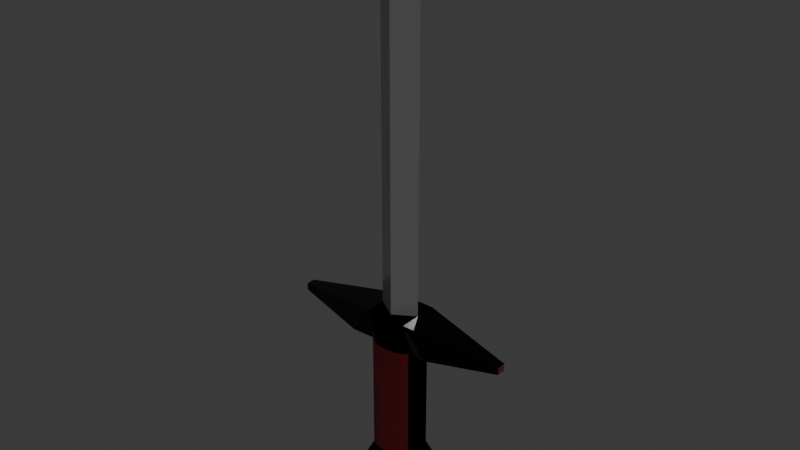 # Source: sword.blend  (saved by Blender 4.0.36; exported with 4.5.12 LTS)
import bpy
from mathutils import Matrix  # noqa: F401  (used for matrix-valued properties, if any)

bpy.ops.wm.read_factory_settings(use_empty=True)
scene = bpy.context.scene
scene.name = 'Scene'

# ---- materials (node trees are filled in below, after node groups)
mat_koja = bpy.data.materials.new('koja')
mat_koja.use_transparent_shadow = False
mat_stall = bpy.data.materials.new('stall')
mat_stall.use_transparent_shadow = False
mat_hren = bpy.data.materials.new('hren')
mat_hren.use_transparent_shadow = False
mat_niz = bpy.data.materials.new('niz')
mat_niz.use_transparent_shadow = False

# ---- material node trees
mat_koja.use_nodes = True; mat_koja.node_tree.nodes.clear()
_N = mat_koja.node_tree.nodes; _L = mat_koja.node_tree.links
n0 = _N.new('ShaderNodeBsdfPrincipled'); n0.name = 'Принципиальный BSDF'; n0.location = (10, 300)
n0.inputs[0].default_value = (0.08256, 0.0, 0.001955, 1.0)
n0.inputs[2].default_value = 1.0
n0.inputs[3].default_value = 1.45
n1 = _N.new('ShaderNodeOutputMaterial'); n1.name = 'Вывод материала'; n1.location = (300, 300)
_L.new(n0.outputs[0], n1.inputs[0])
n1.is_active_output = True
mat_stall.use_nodes = True; mat_stall.node_tree.nodes.clear()
_N = mat_stall.node_tree.nodes; _L = mat_stall.node_tree.links
n0 = _N.new('ShaderNodeBsdfPrincipled'); n0.name = 'Принципиальный BSDF'; n0.location = (10, 300)
n0.inputs[0].default_value = (0.1563, 0.1563, 0.1563, 1.0)
n0.inputs[1].default_value = 0.4882
n0.inputs[2].default_value = 0.1339
n0.inputs[3].default_value = 1.45
n1 = _N.new('ShaderNodeOutputMaterial'); n1.name = 'Вывод материала'; n1.location = (300, 300)
_L.new(n0.outputs[0], n1.inputs[0])
n1.is_active_output = True
mat_hren.use_nodes = True; mat_hren.node_tree.nodes.clear()
_N = mat_hren.node_tree.nodes; _L = mat_hren.node_tree.links
n0 = _N.new('ShaderNodeBsdfPrincipled'); n0.name = 'Принципиальный BSDF'; n0.location = (10, 300)
n0.inputs[0].default_value = (0.0, 0.0, 0.0, 1.0)
n0.inputs[1].default_value = 0.5118
n0.inputs[2].default_value = 0.1102
n0.inputs[3].default_value = 1.45
n1 = _N.new('ShaderNodeOutputMaterial'); n1.name = 'Вывод материала'; n1.location = (300, 300)
_L.new(n0.outputs[0], n1.inputs[0])
n1.is_active_output = True
mat_niz.use_nodes = True; mat_niz.node_tree.nodes.clear()
_N = mat_niz.node_tree.nodes; _L = mat_niz.node_tree.links
n0 = _N.new('ShaderNodeBsdfPrincipled'); n0.name = 'Принципиальный BSDF'; n0.location = (10, 300)
n0.inputs[0].default_value = (0.0, 0.0, 0.0, 1.0)
n0.inputs[1].default_value = 1.0
n0.inputs[2].default_value = 0.0
n0.inputs[3].default_value = 1.45
n1 = _N.new('ShaderNodeOutputMaterial'); n1.name = 'Вывод материала'; n1.location = (300, 300)
_L.new(n0.outputs[0], n1.inputs[0])
n1.is_active_output = True

# ---- world
world_world = bpy.data.worlds.new('World'); scene.world = world_world
world_world.use_nodes = True; world_world.node_tree.nodes.clear()
_N = world_world.node_tree.nodes; _L = world_world.node_tree.links
n0 = _N.new('ShaderNodeOutputWorld'); n0.name = 'World Output'; n0.location = (300, 300)
n1 = _N.new('ShaderNodeBackground'); n1.name = 'Background'; n1.location = (10, 300)
n1.inputs[0].default_value = (0.05088, 0.05088, 0.05088, 1.0)
_L.new(n1.outputs[0], n0.inputs[0])
n0.is_active_output = True
world_world.color = (0.05088, 0.05088, 0.05088)
world_world.use_sun_shadow = False
world_world.sun_shadow_jitter_overblur = 0.0

# ---- meshes
me_x = bpy.data.meshes.new('Куб')
me_x.from_pydata([(-1.0, -1.0, 1.573), (-1.0, 1.0, 1.573), (1.0, 1.0, 1.573), (1.0, -1.0, 1.573), (5.433, 0.2134, 1.225), (5.433, -0.2134, 1.225), (5.433, 0.2134, 1.348), (5.433, -0.2134, 1.348), (-1.0, 0.64, -1.0), (-1.0, 0.64, 1.0), (1.0, 0.64, -1.0), (1.0, 0.64, 1.0), (-1.0, 0.64, 1.573), (1.0, 0.007842, 1.573), (5.433, 0.1366, 1.225), (5.433, 0.1366, 1.348), (-1.0, -0.6245, -1.0), (1.0, -0.6245, 1.0), (1.0, 0.007659, 1.573), (5.433, -0.1333, 1.225), (5.433, -0.1333, 1.348), (-1.0, -0.6245, 1.0), (1.0, -0.6245, -1.0), (-1.0, -0.6245, 1.573), (0.0, 1.0, -1.0), (0.0, 1.0, 1.0), (0.0, -1.0, -1.0), (0.0, -1.0, 1.0), (0.0, 1.0, 1.573), (0.0, -1.0, 1.573), (0.0, 0.64, 1.573), (0.0, 0.64, -1.0), (0.0, -0.6245, 1.573), (0.0, -0.6245, -1.0), (0.0, 0.64, 7.382), (1.0, 0.007842, 7.382), (1.0, 0.007659, 7.382), (0.0, -0.6245, 7.382), (0.0, 0.1296, 7.701), (0.1005, 0.007768, 7.701), (0.1005, 0.007733, 7.701), (0.0, -0.1141, 7.701), (0.0, 0.01077, 7.776), (0.002549, 0.007751, 7.776), (0.002549, 0.00775, 7.776), (0.0, 0.004727, 7.776), (0.0, -1.0, -1.0), (-1.0, -0.6245, -1.0), (-0.3827, -0.9714, -1.0), (-0.7071, -0.89, -1.0), (-0.9239, -0.7682, -1.0), (-1.0, -0.6245, 1.0), (0.0, -1.0, 1.0), (-1.0, -1.0, 1.573), (-0.9239, -0.7682, 1.0), (-0.7071, -0.89, 1.0), (-0.3827, -0.9714, 1.0), (-1.0, 0.64, -1.0), (0.0, 1.0, -1.0), (-0.9239, 0.7778, -1.0), (-0.7071, 0.8946, -1.0), (-0.3827, 0.9726, -1.0), (0.0, 1.0, 1.0), (-1.0, 0.64, 1.0), (-1.0, 1.0, 1.573), (-0.3827, 0.9726, 1.0), (-0.7071, 0.8946, 1.0), (-0.9239, 0.7778, 1.0), (1.0, -0.6245, -1.0), (0.0, -1.0, -1.0), (0.9239, -0.7682, -1.0), (0.7071, -0.89, -1.0), (0.3827, -0.9714, -1.0), (0.0, -1.0, 1.0), (1.0, -0.6245, 1.0), (2.002, -0.8222, 1.051), (1.0, -1.0, 1.573), (0.3827, -0.9714, 1.0), (0.7071, -0.89, 1.0), (0.9239, -0.7682, 1.0), (0.0, 1.0, -1.0), (1.0, 0.64, -1.0), (0.3827, 0.9726, -1.0), (0.7071, 0.8946, -1.0), (0.9239, 0.7778, -1.0), (1.0, 0.64, 1.0), (0.0, 1.0, 1.0), (1.0, 1.0, 1.573), (2.002, 0.8222, 1.051), (0.9239, 0.7778, 1.0), (0.7071, 0.8946, 1.0), (0.3827, 0.9726, 1.0), (1.278, -0.8023, -1.216), (1.278, 0.82, -1.216), (-0.004766, 0.82, -1.216), (-0.004766, -0.8023, -1.216), (-0.004766, 1.282, -1.216), (-0.004766, -1.284, -1.216), (1.278, 0.82, -1.216), (1.181, 0.9967, -1.216), (0.9024, 1.147, -1.216), (0.4862, 1.247, -1.216), (-0.004766, 1.282, -1.216), (-0.004766, -1.284, -1.216), (0.4862, -1.247, -1.216), (0.9024, -1.143, -1.216), (1.181, -0.9866, -1.216), (1.278, -0.8023, -1.216), (0.4887, -0.301, -1.692), (0.4887, 0.3125, -1.692), (0.003506, 0.3125, -1.692), (0.003506, -0.301, -1.692), (0.003506, 0.4872, -1.692), (0.003506, -0.4832, -1.692), (0.4887, 0.3125, -1.692), (0.4518, 0.3794, -1.692), (0.3466, 0.4361, -1.692), (0.1892, 0.4739, -1.692), (0.003506, 0.4872, -1.692), (0.003506, -0.4832, -1.692), (0.1892, -0.4694, -1.692), (0.3466, -0.4299, -1.692), (0.4518, -0.3708, -1.692), (0.4887, -0.301, -1.692), (1.0, -1.0, 1.573), (1.0, 1.0, 1.573), (-1.0, 1.0, 1.573), (-1.0, -1.0, 1.573), (-5.433, 0.2134, 1.225), (-5.433, -0.2134, 1.225), (-5.433, 0.2134, 1.348), (-5.433, -0.2134, 1.348), (1.0, 0.64, -1.0), (1.0, 0.64, 1.0), (-1.0, 0.64, -1.0), (-1.0, 0.64, 1.0), (1.0, 0.64, 1.573), (-1.0, 0.007842, 1.573), (-5.433, 0.1366, 1.225), (-5.433, 0.1366, 1.348), (1.0, -0.6245, -1.0), (-1.0, -0.6245, 1.0), (-1.0, 0.007659, 1.573), (-5.433, -0.1333, 1.225), (-5.433, -0.1333, 1.348), (1.0, -0.6245, 1.0), (-1.0, -0.6245, -1.0), (1.0, -0.6245, 1.573), (-1.0, 0.007842, 7.382), (-1.0, 0.007659, 7.382), (-0.1005, 0.007768, 7.701), (-0.1005, 0.007733, 7.701), (-0.002549, 0.007751, 7.776), (-0.002549, 0.00775, 7.776), (1.0, -0.6245, -1.0), (0.3827, -0.9714, -1.0), (0.7071, -0.89, -1.0), (0.9239, -0.7682, -1.0), (1.0, -0.6245, 1.0), (1.0, -1.0, 1.573), (0.9239, -0.7682, 1.0), (0.7071, -0.89, 1.0), (0.3827, -0.9714, 1.0), (1.0, 0.64, -1.0), (0.9239, 0.7778, -1.0), (0.7071, 0.8946, -1.0), (0.3827, 0.9726, -1.0), (1.0, 0.64, 1.0), (1.0, 1.0, 1.573), (0.3827, 0.9726, 1.0), (0.7071, 0.8946, 1.0), (0.9239, 0.7778, 1.0), (-1.0, -0.6245, -1.0), (-0.9239, -0.7682, -1.0), (-0.7071, -0.89, -1.0), (-0.3827, -0.9714, -1.0), (-1.0, -0.6245, 1.0), (-2.002, -0.8222, 1.051), (-1.0, -1.0, 1.573), (-0.3827, -0.9714, 1.0), (-0.7071, -0.89, 1.0), (-0.9239, -0.7682, 1.0), (-1.0, 0.64, -1.0), (-0.3827, 0.9726, -1.0), (-0.7071, 0.8946, -1.0), (-0.9239, 0.7778, -1.0), (-1.0, 0.64, 1.0), (-1.0, 1.0, 1.573), (-2.002, 0.8222, 1.051), (-0.9239, 0.7778, 1.0), (-0.7071, 0.8946, 1.0), (-0.3827, 0.9726, 1.0), (-1.278, -0.8023, -1.216), (-1.278, 0.82, -1.216), (0.004766, 0.82, -1.216), (0.004766, -0.8023, -1.216), (0.004766, 1.282, -1.216), (0.004766, -1.284, -1.216), (-1.278, 0.82, -1.216), (-1.181, 0.9967, -1.216), (-0.9024, 1.147, -1.216), (-0.4862, 1.247, -1.216), (0.004766, 1.282, -1.216), (0.004766, -1.284, -1.216), (-0.4862, -1.247, -1.216), (-0.9024, -1.143, -1.216), (-1.181, -0.9866, -1.216), (-1.278, -0.8023, -1.216), (-0.4887, -0.301, -1.692), (-0.4887, 0.3125, -1.692), (-0.003506, 0.3125, -1.692), (-0.003506, -0.301, -1.692), (-0.003506, 0.4872, -1.692), (-0.003506, -0.4832, -1.692), (-0.4887, 0.3125, -1.692), (-0.4518, 0.3794, -1.692), (-0.3466, 0.4361, -1.692), (-0.1892, 0.4739, -1.692), (-0.003506, 0.4872, -1.692), (-0.003506, -0.4832, -1.692), (-0.1892, -0.4694, -1.692), (-0.3466, -0.4299, -1.692), (-0.4518, -0.3708, -1.692), (-0.4887, -0.301, -1.692)], [], [(64, 63, 9, 12, 1), (87, 86, 25, 28, 2), (75, 74, 17, 19, 5), (53, 52, 27, 29, 0), (22, 17, 74, 68), (32, 23, 0, 29), (58, 62, 25, 24), (3, 76, 75, 5, 7), (69, 73, 27, 26), (14, 4, 6, 15), (81, 85, 11, 10), (11, 85, 88, 4, 14), (18, 3, 7, 20), (2, 13, 15, 6), (19, 14, 15, 20), (25, 62, 64, 1, 28), (28, 1, 12, 30), (17, 11, 14, 19), (24, 25, 86, 80), (82, 83, 100, 101), (16, 21, 9, 8), (26, 27, 52, 46), (27, 73, 76, 3, 29), (5, 19, 20, 7), (13, 18, 20, 15), (9, 21, 23, 12), (30, 12, 23, 32), (33, 31, 94, 95), (10, 11, 17, 22), (8, 31, 33, 16), (13, 30, 34, 35), (8, 9, 63, 57), (2, 28, 30, 13), (88, 87, 2, 6, 4), (21, 51, 53, 0, 23), (18, 32, 29, 3), (47, 51, 21, 16), (71, 72, 104, 105), (57, 59, 60, 61, 58, 24, 31, 8), (34, 37, 41, 38), (18, 13, 35, 36), (32, 18, 36, 37), (30, 32, 37, 34), (41, 40, 44, 45), (36, 35, 39, 40), (37, 36, 40, 41), (35, 34, 38, 39), (43, 42, 45, 44), (39, 38, 42, 43), (38, 41, 45, 42), (40, 39, 43, 44), (51, 54, 53), (54, 55, 53), (55, 56, 53), (56, 52, 53), (62, 65, 64), (65, 66, 64), (66, 67, 64), (67, 63, 64), (73, 77, 78, 79, 74, 75, 76), (85, 89, 90, 91, 86, 87, 88), (46, 52, 56, 48), (48, 56, 55, 49), (49, 55, 54, 50), (50, 54, 51, 47), (62, 58, 61, 65), (65, 61, 60, 66), (66, 60, 59, 67), (67, 59, 57, 63), (85, 81, 84, 89), (89, 84, 83, 90), (90, 83, 82, 91), (91, 82, 80, 86), (73, 69, 72, 77), (77, 72, 71, 78), (78, 71, 70, 79), (79, 70, 68, 74), (16, 33, 26, 46, 48, 49, 50, 47), (92, 107, 123, 108), (93, 92, 108, 109), (100, 99, 115, 116), (69, 26, 97, 103), (24, 80, 102, 96), (70, 71, 105, 106), (31, 24, 96, 94), (80, 82, 101, 102), (22, 68, 107, 92), (84, 81, 98, 99), (68, 70, 106, 107), (10, 22, 92, 93), (72, 69, 103, 104), (83, 84, 99, 100), (81, 10, 93, 98), (26, 33, 95, 97), (112, 118, 117, 116, 115, 114, 109, 110), (110, 109, 108, 111), (111, 108, 123, 122, 121, 120, 119, 113), (101, 100, 116, 117), (98, 93, 109, 114), (102, 101, 117, 118), (96, 102, 118, 112), (104, 103, 119, 120), (95, 94, 110, 111), (105, 104, 120, 121), (94, 96, 112, 110), (106, 105, 121, 122), (97, 95, 111, 113), (107, 106, 122, 123), (99, 98, 114, 115), (103, 97, 113, 119), (168, 125, 136, 133, 167), (187, 126, 28, 25, 86), (177, 129, 143, 141, 176), (159, 124, 29, 27, 52), (146, 172, 176, 141), (32, 29, 124, 147), (127, 131, 129, 177, 178), (138, 139, 130, 128), (182, 134, 135, 186), (135, 138, 128, 188, 186), (142, 144, 131, 127), (126, 130, 139, 137), (143, 144, 139, 138), (25, 28, 125, 168, 62), (28, 30, 136, 125), (141, 143, 138, 135), (183, 201, 200, 184), (140, 132, 133, 145), (27, 29, 127, 178, 73), (129, 131, 144, 143), (137, 139, 144, 142), (133, 136, 147, 145), (30, 32, 147, 136), (33, 195, 194, 31), (134, 146, 141, 135), (132, 140, 33, 31), (137, 148, 34, 30), (132, 163, 167, 133), (126, 137, 30, 28), (188, 128, 130, 126, 187), (145, 147, 124, 159, 158), (142, 127, 29, 32), (154, 140, 145, 158), (174, 205, 204, 175), (163, 132, 31, 24, 58, 166, 165, 164), (142, 149, 148, 137), (32, 37, 149, 142), (41, 45, 153, 151), (149, 151, 150, 148), (37, 41, 151, 149), (148, 150, 38, 34), (152, 153, 45, 42), (150, 152, 42, 38), (151, 153, 152, 150), (158, 159, 160), (160, 159, 161), (161, 159, 162), (162, 159, 52), (62, 168, 169), (169, 168, 170), (170, 168, 171), (171, 168, 167), (73, 178, 177, 176, 181, 180, 179), (186, 188, 187, 86, 191, 190, 189), (46, 155, 162, 52), (155, 156, 161, 162), (156, 157, 160, 161), (157, 154, 158, 160), (62, 169, 166, 58), (169, 170, 165, 166), (170, 171, 164, 165), (171, 167, 163, 164), (186, 189, 185, 182), (189, 190, 184, 185), (190, 191, 183, 184), (191, 86, 80, 183), (73, 179, 175, 69), (179, 180, 174, 175), (180, 181, 173, 174), (181, 176, 172, 173), (140, 154, 157, 156, 155, 46, 26, 33), (192, 208, 223, 207), (193, 209, 208, 192), (200, 216, 215, 199), (69, 203, 197, 26), (24, 196, 202, 80), (173, 206, 205, 174), (31, 194, 196, 24), (80, 202, 201, 183), (146, 192, 207, 172), (185, 199, 198, 182), (172, 207, 206, 173), (134, 193, 192, 146), (175, 204, 203, 69), (184, 200, 199, 185), (182, 198, 193, 134), (26, 197, 195, 33), (212, 210, 209, 214, 215, 216, 217, 218), (210, 211, 208, 209), (211, 213, 219, 220, 221, 222, 223, 208), (201, 217, 216, 200), (198, 214, 209, 193), (202, 218, 217, 201), (196, 212, 218, 202), (204, 220, 219, 203), (195, 211, 210, 194), (205, 221, 220, 204), (194, 210, 212, 196), (206, 222, 221, 205), (197, 213, 211, 195), (207, 223, 222, 206), (199, 215, 214, 198), (203, 219, 213, 197)])
me_x.polygons.foreach_set('material_index', [0, 2, 0, 2, 0, 2, 0, 2, 0, 0, 0, 0, 2, 2, 0, 2, 2, 0, 0, 3, 0, 0, 2, 0, 2, 0, 2, 0, 0, 0, 1, 0, 2, 2, 0, 2, 0, 3, 0, 0, 0, 1, 1, 1, 0, 1, 1, 0, 1, 0, 0, 2, 2, 2, 2, 2, 2, 2, 2, 2, 2, 0, 0, 0, 0, 0, 0, 0, 0, 0, 0, 0, 0, 0, 0, 0, 0, 0, 0, 3, 3, 0, 0, 3, 0, 3, 0, 3, 3, 3, 3, 3, 0, 0, 3, 3, 3, 3, 0, 3, 0, 3, 0, 3, 3, 3, 0, 3, 3, 0, 0, 2, 0, 2, 0, 2, 2, 0, 0, 0, 2, 2, 0, 2, 2, 0, 3, 0, 2, 0, 2, 0, 2, 0, 0, 0, 1, 0, 2, 2, 0, 2, 0, 3, 0, 0, 1, 1, 0, 1, 1, 0, 1, 0, 2, 2, 2, 2, 2, 2, 2, 2, 2, 2, 0, 0, 0, 0, 0, 0, 0, 0, 0, 0, 0, 0, 0, 0, 0, 0, 0, 0, 3, 3, 0, 0, 3, 0, 3, 0, 3, 3, 3, 3, 3, 0, 0, 3, 3, 3, 3, 0, 3, 0, 3, 0, 3, 3, 3, 0, 3, 3, 0])
_uv = me_x.uv_layers.new(name='UVКарта')
_uv.uv.foreach_set('vector', [0.625, 0.25, 0.625, 0.205, 0.625, 0.205, 0.625, 0.205, 0.625, 0.25, 0.625, 0.5, 0.625, 0.375, 0.625, 0.375, 0.625, 0.375, 0.625, 0.5, 0.625, 0.75, 0.625, 0.7031, 0.625, 0.7031, 0.625, 0.7031, 0.625, 0.75, 0.625, 1.0, 0.625, 0.875, 0.625, 0.875, 0.625, 0.875, 0.625, 1.0, 0.375, 0.7031, 0.625, 0.7031, 0.625, 0.7031, 0.375, 0.7031, 0.75, 0.7031, 0.875, 0.7031, 0.875, 0.75, 0.75, 0.75, 0.375, 0.375, 0.625, 0.375, 0.625, 0.375, 0.375, 0.375, 0.625, 0.75, 0.625, 0.75, 0.625, 0.75, 0.625, 0.75, 0.625, 0.75, 0.375, 0.875, 0.625, 0.875, 0.625, 0.875, 0.375, 0.875, 0.625, 0.545, 0.625, 0.5, 0.625, 0.5, 0.625, 0.545, 0.375, 0.545, 0.625, 0.545, 0.625, 0.545, 0.375, 0.545, 0.625, 0.545, 0.625, 0.545, 0.625, 0.5, 0.625, 0.5, 0.625, 0.545, 0.625, 0.7031, 0.625, 0.75, 0.625, 0.75, 0.625, 0.7031, 0.625, 0.5, 0.625, 0.545, 0.625, 0.545, 0.625, 0.5, 0.625, 0.7031, 0.625, 0.545, 0.625, 0.545, 0.625, 0.7031, 0.625, 0.375, 0.625, 0.375, 0.625, 0.25, 0.625, 0.25, 0.625, 0.375, 0.75, 0.5, 0.875, 0.5, 0.875, 0.545, 0.75, 0.545, 0.625, 0.7031, 0.625, 0.545, 0.625, 0.545, 0.625, 0.7031, 0.375, 0.375, 0.625, 0.375, 0.625, 0.375, 0.375, 0.375, 0.375, 0.4228, 0.375, 0.5, 0.375, 0.5, 0.375, 0.4228, 0.375, 0.04694, 0.625, 0.04694, 0.625, 0.205, 0.375, 0.205, 0.375, 0.875, 0.625, 0.875, 0.625, 0.875, 0.375, 0.875, 0.625, 0.875, 0.625, 0.875, 0.625, 0.75, 0.625, 0.75, 0.625, 0.875, 0.625, 0.75, 0.625, 0.7031, 0.625, 0.7031, 0.625, 0.75, 0.625, 0.545, 0.625, 0.7031, 0.625, 0.7031, 0.625, 0.545, 0.625, 0.205, 0.625, 0.04694, 0.625, 0.04694, 0.625, 0.205, 0.75, 0.545, 0.875, 0.545, 0.875, 0.7031, 0.75, 0.7031, 0.25, 0.7031, 0.25, 0.545, 0.25, 0.545, 0.25, 0.7031, 0.375, 0.545, 0.625, 0.545, 0.625, 0.7031, 0.375, 0.7031, 0.125, 0.545, 0.25, 0.545, 0.25, 0.7031, 0.125, 0.7031, 0.625, 0.545, 0.75, 0.545, 0.75, 0.545, 0.625, 0.545, 0.375, 0.205, 0.625, 0.205, 0.625, 0.205, 0.375, 0.205, 0.625, 0.5, 0.75, 0.5, 0.75, 0.545, 0.625, 0.545, 0.625, 0.5, 0.625, 0.5, 0.625, 0.5, 0.625, 0.5, 0.625, 0.5, 0.625, 0.04694, 0.625, 0.04694, 0.625, 0.0, 0.625, 0.0, 0.625, 0.04694, 0.625, 0.7031, 0.75, 0.7031, 0.75, 0.75, 0.625, 0.75, 0.375, 0.04694, 0.625, 0.04694, 0.625, 0.04694, 0.375, 0.04694, 0.375, 0.75, 0.375, 0.8272, 0.375, 0.8272, 0.375, 0.75, 0.125, 0.545, 0.1345, 0.5278, 0.1616, 0.5132, 0.2022, 0.5034, 0.25, 0.5, 0.25, 0.5, 0.25, 0.545, 0.125, 0.545, 0.75, 0.545, 0.75, 0.7031, 0.75, 0.7031, 0.75, 0.545, 0.625, 0.7031, 0.625, 0.545, 0.625, 0.545, 0.625, 0.7031, 0.75, 0.7031, 0.625, 0.7031, 0.625, 0.7031, 0.75, 0.7031, 0.75, 0.545, 0.75, 0.7031, 0.75, 0.7031, 0.75, 0.545, 0.75, 0.7031, 0.625, 0.7031, 0.625, 0.7031, 0.75, 0.7031, 0.625, 0.7031, 0.625, 0.545, 0.625, 0.545, 0.625, 0.7031, 0.75, 0.7031, 0.625, 0.7031, 0.625, 0.7031, 0.75, 0.7031, 0.625, 0.545, 0.75, 0.545, 0.75, 0.545, 0.625, 0.545, 0.625, 0.545, 0.75, 0.545, 0.75, 0.7031, 0.625, 0.7031, 0.625, 0.545, 0.75, 0.545, 0.75, 0.545, 0.625, 0.545, 0.75, 0.545, 0.75, 0.7031, 0.75, 0.7031, 0.75, 0.545, 0.625, 0.7031, 0.625, 0.545, 0.625, 0.545, 0.625, 0.7031, 0.625, 0.04694, 0.625, 0.02898, 0.625, 0.0, 0.625, 0.02898, 0.625, 0.01375, 0.625, 0.0, 0.625, 0.01375, 0.625, 0.003573, 0.625, 0.0, 0.625, 0.003573, 0.625, 0.0, 0.625, 0.0, 0.625, 0.375, 0.625, 0.3272, 0.625, 0.25, 0.625, 0.3272, 0.625, 0.2866, 0.625, 0.25, 0.625, 0.2866, 0.625, 0.2595, 0.625, 0.25, 0.625, 0.2595, 0.625, 0.25, 0.625, 0.25, 0.625, 0.875, 0.625, 0.8272, 0.625, 0.7866, 0.625, 0.7595, 0.625, 0.75, 0.625, 0.75, 0.625, 0.75, 0.625, 0.545, 0.625, 0.5278, 0.625, 0.5132, 0.625, 0.5034, 0.625, 0.5, 0.625, 0.5, 0.625, 0.5, 0.375, 0.875, 0.625, 0.875, 0.625, 0.9228, 0.375, 0.9228, 0.375, 0.9228, 0.625, 0.9228, 0.625, 1.0, 0.375, 1.0, 0.375, 0.0, 0.625, 0.0, 0.625, 0.02898, 0.375, 0.02898, 0.375, 0.02898, 0.625, 0.02898, 0.625, 0.04694, 0.375, 0.04694, 0.625, 0.375, 0.375, 0.375, 0.375, 0.3272, 0.625, 0.3272, 0.625, 0.3272, 0.375, 0.3272, 0.375, 0.25, 0.625, 0.25, 0.625, 0.25, 0.375, 0.25, 0.375, 0.2222, 0.625, 0.2222, 0.625, 0.2222, 0.375, 0.2222, 0.375, 0.205, 0.625, 0.205, 0.625, 0.545, 0.375, 0.545, 0.375, 0.5278, 0.625, 0.5278, 0.625, 0.5278, 0.375, 0.5278, 0.375, 0.5, 0.625, 0.5, 0.625, 0.5, 0.375, 0.5, 0.375, 0.4228, 0.625, 0.4228, 0.625, 0.4228, 0.375, 0.4228, 0.375, 0.375, 0.625, 0.375, 0.625, 0.875, 0.375, 0.875, 0.375, 0.8272, 0.625, 0.8272, 0.625, 0.8272, 0.375, 0.8272, 0.375, 0.75, 0.625, 0.75, 0.625, 0.75, 0.375, 0.75, 0.375, 0.721, 0.625, 0.721, 0.625, 0.721, 0.375, 0.721, 0.375, 0.7031, 0.625, 0.7031, 0.125, 0.7031, 0.25, 0.7031, 0.25, 0.75, 0.25, 0.75, 0.2022, 0.7464, 0.1616, 0.7363, 0.1345, 0.721, 0.125, 0.7031, 0.375, 0.7031, 0.375, 0.7031, 0.375, 0.7031, 0.375, 0.7031, 0.375, 0.545, 0.375, 0.7031, 0.375, 0.7031, 0.375, 0.545, 0.375, 0.5, 0.375, 0.5278, 0.375, 0.5278, 0.375, 0.5, 0.375, 0.875, 0.375, 0.875, 0.375, 0.875, 0.375, 0.875, 0.375, 0.375, 0.375, 0.375, 0.375, 0.375, 0.375, 0.375, 0.375, 0.721, 0.375, 0.75, 0.375, 0.75, 0.375, 0.721, 0.25, 0.545, 0.25, 0.5, 0.25, 0.5, 0.25, 0.545, 0.375, 0.375, 0.375, 0.4228, 0.375, 0.4228, 0.375, 0.375, 0.375, 0.7031, 0.375, 0.7031, 0.375, 0.7031, 0.375, 0.7031, 0.375, 0.5278, 0.375, 0.545, 0.375, 0.545, 0.375, 0.5278, 0.375, 0.7031, 0.375, 0.721, 0.375, 0.721, 0.375, 0.7031, 0.375, 0.545, 0.375, 0.7031, 0.375, 0.7031, 0.375, 0.545, 0.375, 0.8272, 0.375, 0.875, 0.375, 0.875, 0.375, 0.8272, 0.375, 0.5, 0.375, 0.5278, 0.375, 0.5278, 0.375, 0.5, 0.375, 0.545, 0.375, 0.545, 0.375, 0.545, 0.375, 0.545, 0.25, 0.75, 0.25, 0.7031, 0.25, 0.7031, 0.25, 0.75, 0.25, 0.5, 0.25, 0.5, 0.2978, 0.5034, 0.3384, 0.5132, 0.3655, 0.5278, 0.375, 0.545, 0.375, 0.545, 0.25, 0.545, 0.25, 0.545, 0.375, 0.545, 0.375, 0.7031, 0.25, 0.7031, 0.25, 0.7031, 0.375, 0.7031, 0.375, 0.7031, 0.3655, 0.721, 0.3384, 0.7363, 0.2978, 0.7464, 0.25, 0.75, 0.25, 0.75, 0.375, 0.4228, 0.375, 0.5, 0.375, 0.5, 0.375, 0.4228, 0.375, 0.545, 0.375, 0.545, 0.375, 0.545, 0.375, 0.545, 0.375, 0.375, 0.375, 0.4228, 0.375, 0.4228, 0.375, 0.375, 0.375, 0.375, 0.375, 0.375, 0.375, 0.375, 0.375, 0.375, 0.375, 0.8272, 0.375, 0.875, 0.375, 0.875, 0.375, 0.8272, 0.25, 0.7031, 0.25, 0.545, 0.25, 0.545, 0.25, 0.7031, 0.375, 0.75, 0.375, 0.8272, 0.375, 0.8272, 0.375, 0.75, 0.25, 0.545, 0.25, 0.5, 0.25, 0.5, 0.25, 0.545, 0.375, 0.721, 0.375, 0.75, 0.375, 0.75, 0.375, 0.721, 0.25, 0.75, 0.25, 0.7031, 0.25, 0.7031, 0.25, 0.75, 0.375, 0.7031, 0.375, 0.721, 0.375, 0.721, 0.375, 0.7031, 0.375, 0.5278, 0.375, 0.545, 0.375, 0.545, 0.375, 0.5278, 0.375, 0.875, 0.375, 0.875, 0.375, 0.875, 0.375, 0.875, 0.625, 0.25, 0.625, 0.25, 0.625, 0.205, 0.625, 0.205, 0.625, 0.205, 0.625, 0.5, 0.625, 0.5, 0.625, 0.375, 0.625, 0.375, 0.625, 0.375, 0.625, 0.75, 0.625, 0.75, 0.625, 0.7031, 0.625, 0.7031, 0.625, 0.7031, 0.625, 1.0, 0.625, 1.0, 0.625, 0.875, 0.625, 0.875, 0.625, 0.875, 0.375, 0.7031, 0.375, 0.7031, 0.625, 0.7031, 0.625, 0.7031, 0.75, 0.7031, 0.75, 0.75, 0.875, 0.75, 0.875, 0.7031, 0.625, 0.75, 0.625, 0.75, 0.625, 0.75, 0.625, 0.75, 0.625, 0.75, 0.625, 0.545, 0.625, 0.545, 0.625, 0.5, 0.625, 0.5, 0.375, 0.545, 0.375, 0.545, 0.625, 0.545, 0.625, 0.545, 0.625, 0.545, 0.625, 0.545, 0.625, 0.5, 0.625, 0.5, 0.625, 0.545, 0.625, 0.7031, 0.625, 0.7031, 0.625, 0.75, 0.625, 0.75, 0.625, 0.5, 0.625, 0.5, 0.625, 0.545, 0.625, 0.545, 0.625, 0.7031, 0.625, 0.7031, 0.625, 0.545, 0.625, 0.545, 0.625, 0.375, 0.625, 0.375, 0.625, 0.25, 0.625, 0.25, 0.625, 0.375, 0.75, 0.5, 0.75, 0.545, 0.875, 0.545, 0.875, 0.5, 0.625, 0.7031, 0.625, 0.7031, 0.625, 0.545, 0.625, 0.545, 0.375, 0.4228, 0.375, 0.4228, 0.375, 0.5, 0.375, 0.5, 0.375, 0.04694, 0.375, 0.205, 0.625, 0.205, 0.625, 0.04694, 0.625, 0.875, 0.625, 0.875, 0.625, 0.75, 0.625, 0.75, 0.625, 0.875, 0.625, 0.75, 0.625, 0.75, 0.625, 0.7031, 0.625, 0.7031, 0.625, 0.545, 0.625, 0.545, 0.625, 0.7031, 0.625, 0.7031, 0.625, 0.205, 0.625, 0.205, 0.625, 0.04694, 0.625, 0.04694, 0.75, 0.545, 0.75, 0.7031, 0.875, 0.7031, 0.875, 0.545, 0.25, 0.7031, 0.25, 0.7031, 0.25, 0.545, 0.25, 0.545, 0.375, 0.545, 0.375, 0.7031, 0.625, 0.7031, 0.625, 0.545, 0.125, 0.545, 0.125, 0.7031, 0.25, 0.7031, 0.25, 0.545, 0.625, 0.545, 0.625, 0.545, 0.75, 0.545, 0.75, 0.545, 0.375, 0.205, 0.375, 0.205, 0.625, 0.205, 0.625, 0.205, 0.625, 0.5, 0.625, 0.545, 0.75, 0.545, 0.75, 0.5, 0.625, 0.5, 0.625, 0.5, 0.625, 0.5, 0.625, 0.5, 0.625, 0.5, 0.625, 0.04694, 0.625, 0.04694, 0.625, 0.0, 0.625, 0.0, 0.625, 0.04694, 0.625, 0.7031, 0.625, 0.75, 0.75, 0.75, 0.75, 0.7031, 0.375, 0.04694, 0.375, 0.04694, 0.625, 0.04694, 0.625, 0.04694, 0.375, 0.75, 0.375, 0.75, 0.375, 0.8272, 0.375, 0.8272, 0.125, 0.545, 0.125, 0.545, 0.25, 0.545, 0.25, 0.5, 0.25, 0.5, 0.2022, 0.5034, 0.1616, 0.5132, 0.1345, 0.5278, 0.625, 0.7031, 0.625, 0.7031, 0.625, 0.545, 0.625, 0.545, 0.75, 0.7031, 0.75, 0.7031, 0.625, 0.7031, 0.625, 0.7031, 0.75, 0.7031, 0.75, 0.7031, 0.625, 0.7031, 0.625, 0.7031, 0.625, 0.7031, 0.625, 0.7031, 0.625, 0.545, 0.625, 0.545, 0.75, 0.7031, 0.75, 0.7031, 0.625, 0.7031, 0.625, 0.7031, 0.625, 0.545, 0.625, 0.545, 0.75, 0.545, 0.75, 0.545, 0.625, 0.545, 0.625, 0.7031, 0.75, 0.7031, 0.75, 0.545, 0.625, 0.545, 0.625, 0.545, 0.75, 0.545, 0.75, 0.545, 0.625, 0.7031, 0.625, 0.7031, 0.625, 0.545, 0.625, 0.545, 0.625, 0.04694, 0.625, 0.0, 0.625, 0.02898, 0.625, 0.02898, 0.625, 0.0, 0.625, 0.01375, 0.625, 0.01375, 0.625, 0.0, 0.625, 0.003573, 0.625, 0.003573, 0.625, 0.0, 0.625, 0.0, 0.625, 0.375, 0.625, 0.25, 0.625, 0.3272, 0.625, 0.3272, 0.625, 0.25, 0.625, 0.2866, 0.625, 0.2866, 0.625, 0.25, 0.625, 0.2595, 0.625, 0.2595, 0.625, 0.25, 0.625, 0.25, 0.625, 0.875, 0.625, 0.75, 0.625, 0.75, 0.625, 0.75, 0.625, 0.7595, 0.625, 0.7866, 0.625, 0.8272, 0.625, 0.545, 0.625, 0.5, 0.625, 0.5, 0.625, 0.5, 0.625, 0.5034, 0.625, 0.5132, 0.625, 0.5278, 0.375, 0.875, 0.375, 0.9228, 0.625, 0.9228, 0.625, 0.875, 0.375, 0.9228, 0.375, 1.0, 0.625, 1.0, 0.625, 0.9228, 0.375, 0.0, 0.375, 0.02898, 0.625, 0.02898, 0.625, 0.0, 0.375, 0.02898, 0.375, 0.04694, 0.625, 0.04694, 0.625, 0.02898, 0.625, 0.375, 0.625, 0.3272, 0.375, 0.3272, 0.375, 0.375, 0.625, 0.3272, 0.625, 0.25, 0.375, 0.25, 0.375, 0.3272, 0.625, 0.25, 0.625, 0.2222, 0.375, 0.2222, 0.375, 0.25, 0.625, 0.2222, 0.625, 0.205, 0.375, 0.205, 0.375, 0.2222, 0.625, 0.545, 0.625, 0.5278, 0.375, 0.5278, 0.375, 0.545, 0.625, 0.5278, 0.625, 0.5, 0.375, 0.5, 0.375, 0.5278, 0.625, 0.5, 0.625, 0.4228, 0.375, 0.4228, 0.375, 0.5, 0.625, 0.4228, 0.625, 0.375, 0.375, 0.375, 0.375, 0.4228, 0.625, 0.875, 0.625, 0.8272, 0.375, 0.8272, 0.375, 0.875, 0.625, 0.8272, 0.625, 0.75, 0.375, 0.75, 0.375, 0.8272, 0.625, 0.75, 0.625, 0.721, 0.375, 0.721, 0.375, 0.75, 0.625, 0.721, 0.625, 0.7031, 0.375, 0.7031, 0.375, 0.721, 0.125, 0.7031, 0.125, 0.7031, 0.1345, 0.721, 0.1616, 0.7363, 0.2022, 0.7464, 0.25, 0.75, 0.25, 0.75, 0.25, 0.7031, 0.375, 0.7031, 0.375, 0.7031, 0.375, 0.7031, 0.375, 0.7031, 0.375, 0.545, 0.375, 0.545, 0.375, 0.7031, 0.375, 0.7031, 0.375, 0.5, 0.375, 0.5, 0.375, 0.5278, 0.375, 0.5278, 0.375, 0.875, 0.375, 0.875, 0.375, 0.875, 0.375, 0.875, 0.375, 0.375, 0.375, 0.375, 0.375, 0.375, 0.375, 0.375, 0.375, 0.721, 0.375, 0.721, 0.375, 0.75, 0.375, 0.75, 0.25, 0.545, 0.25, 0.545, 0.25, 0.5, 0.25, 0.5, 0.375, 0.375, 0.375, 0.375, 0.375, 0.4228, 0.375, 0.4228, 0.375, 0.7031, 0.375, 0.7031, 0.375, 0.7031, 0.375, 0.7031, 0.375, 0.5278, 0.375, 0.5278, 0.375, 0.545, 0.375, 0.545, 0.375, 0.7031, 0.375, 0.7031, 0.375, 0.721, 0.375, 0.721, 0.375, 0.545, 0.375, 0.545, 0.375, 0.7031, 0.375, 0.7031, 0.375, 0.8272, 0.375, 0.8272, 0.375, 0.875, 0.375, 0.875, 0.375, 0.5, 0.375, 0.5, 0.375, 0.5278, 0.375, 0.5278, 0.375, 0.545, 0.375, 0.545, 0.375, 0.545, 0.375, 0.545, 0.25, 0.75, 0.25, 0.75, 0.25, 0.7031, 0.25, 0.7031, 0.25, 0.5, 0.25, 0.545, 0.375, 0.545, 0.375, 0.545, 0.3655, 0.5278, 0.3384, 0.5132, 0.2978, 0.5034, 0.25, 0.5, 0.25, 0.545, 0.25, 0.7031, 0.375, 0.7031, 0.375, 0.545, 0.25, 0.7031, 0.25, 0.75, 0.25, 0.75, 0.2978, 0.7464, 0.3384, 0.7363, 0.3655, 0.721, 0.375, 0.7031, 0.375, 0.7031, 0.375, 0.4228, 0.375, 0.4228, 0.375, 0.5, 0.375, 0.5, 0.375, 0.545, 0.375, 0.545, 0.375, 0.545, 0.375, 0.545, 0.375, 0.375, 0.375, 0.375, 0.375, 0.4228, 0.375, 0.4228, 0.375, 0.375, 0.375, 0.375, 0.375, 0.375, 0.375, 0.375, 0.375, 0.8272, 0.375, 0.8272, 0.375, 0.875, 0.375, 0.875, 0.25, 0.7031, 0.25, 0.7031, 0.25, 0.545, 0.25, 0.545, 0.375, 0.75, 0.375, 0.75, 0.375, 0.8272, 0.375, 0.8272, 0.25, 0.545, 0.25, 0.545, 0.25, 0.5, 0.25, 0.5, 0.375, 0.721, 0.375, 0.721, 0.375, 0.75, 0.375, 0.75, 0.25, 0.75, 0.25, 0.75, 0.25, 0.7031, 0.25, 0.7031, 0.375, 0.7031, 0.375, 0.7031, 0.375, 0.721, 0.375, 0.721, 0.375, 0.5278, 0.375, 0.5278, 0.375, 0.545, 0.375, 0.545, 0.375, 0.875, 0.375, 0.875, 0.375, 0.875, 0.375, 0.875])
me_x.materials.append(mat_koja)
me_x.materials.append(mat_stall)
me_x.materials.append(mat_hren)
me_x.materials.append(mat_niz)
me_x.update()

# ---- objects
ob_x = bpy.data.objects.new('Куб', me_x)

# ---- transforms, parenting, visibility, modifiers, constraints
ob_x.location = (0.0, 0.0, 0.0)
ob_x.scale = (1.0, 1.0, 2.798)

# ---- collection membership
scene.collection.objects.link(ob_x)

# ---- scene / render settings (as saved in the file)
scene.frame_start = 1; scene.frame_end = 250; scene.frame_set(1)
scene.render.engine = 'BLENDER_EEVEE_NEXT'
scene.cycles.sampling_pattern = 'TABULATED_SOBOL'
bpy.context.view_layer.update()

# ---- added for rendering (the .blend has no active camera and no usable light): camera, sun
cam_auto = bpy.data.cameras.new('AutoCamera')
cam_auto.lens = 50.0
cam_auto.sensor_width = 36.0
cam_auto.clip_end = 1000.0
ob_auto_camera = bpy.data.objects.new('AutoCamera', cam_auto)
scene.collection.objects.link(ob_auto_camera)
ob_auto_camera.location = (26.5972, -31.9177, 29.7881)
ob_auto_camera.rotation_euler = (1.09748, -7.21219e-08, 0.694738)
scene.camera = ob_auto_camera
light_auto_sun = bpy.data.lights.new('AutoSun', 'SUN')
light_auto_sun.energy = 3.0
light_auto_sun.angle = 0.0523599
ob_auto_sun = bpy.data.objects.new('AutoSun', light_auto_sun)
scene.collection.objects.link(ob_auto_sun)
ob_auto_sun.rotation_euler = (0.872665, 0.174533, 0.523599)
bpy.context.view_layer.update()
